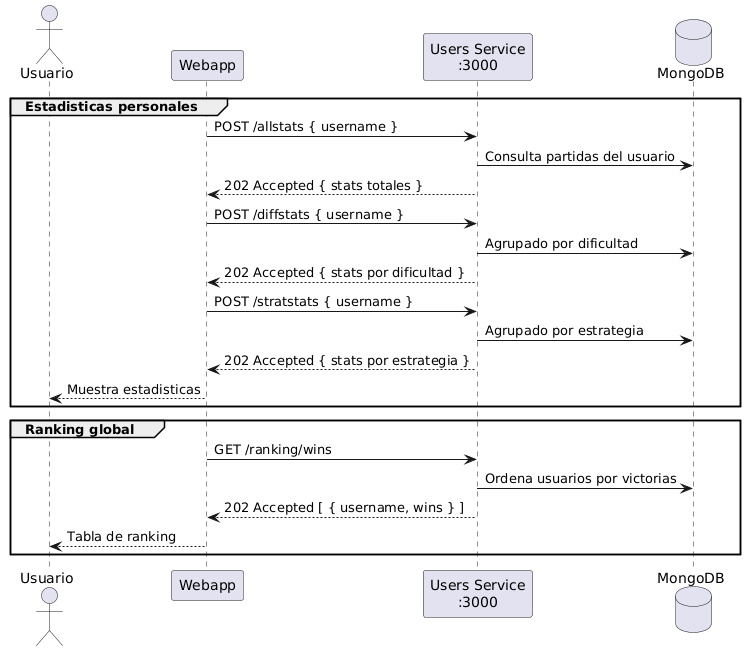

The diagram above was rendered by PlantUML. Its source (embedded in the PNG):
@startuml
actor Usuario
participant "Webapp" as WA
participant "Users Service\n:3000" as US
database "MongoDB" as DB

group Estadisticas personales
    WA -> US : POST /allstats { username }
    US -> DB : Consulta partidas del usuario
    US --> WA : 202 Accepted { stats totales }

    WA -> US : POST /diffstats { username }
    US -> DB : Agrupado por dificultad
    US --> WA : 202 Accepted { stats por dificultad }

    WA -> US : POST /stratstats { username }
    US -> DB : Agrupado por estrategia
    US --> WA : 202 Accepted { stats por estrategia }

    WA --> Usuario : Muestra estadisticas
end

group Ranking global
    WA -> US : GET /ranking/wins
    US -> DB : Ordena usuarios por victorias
    US --> WA : 202 Accepted [ { username, wins } ]
    WA --> Usuario : Tabla de ranking
end
@enduml